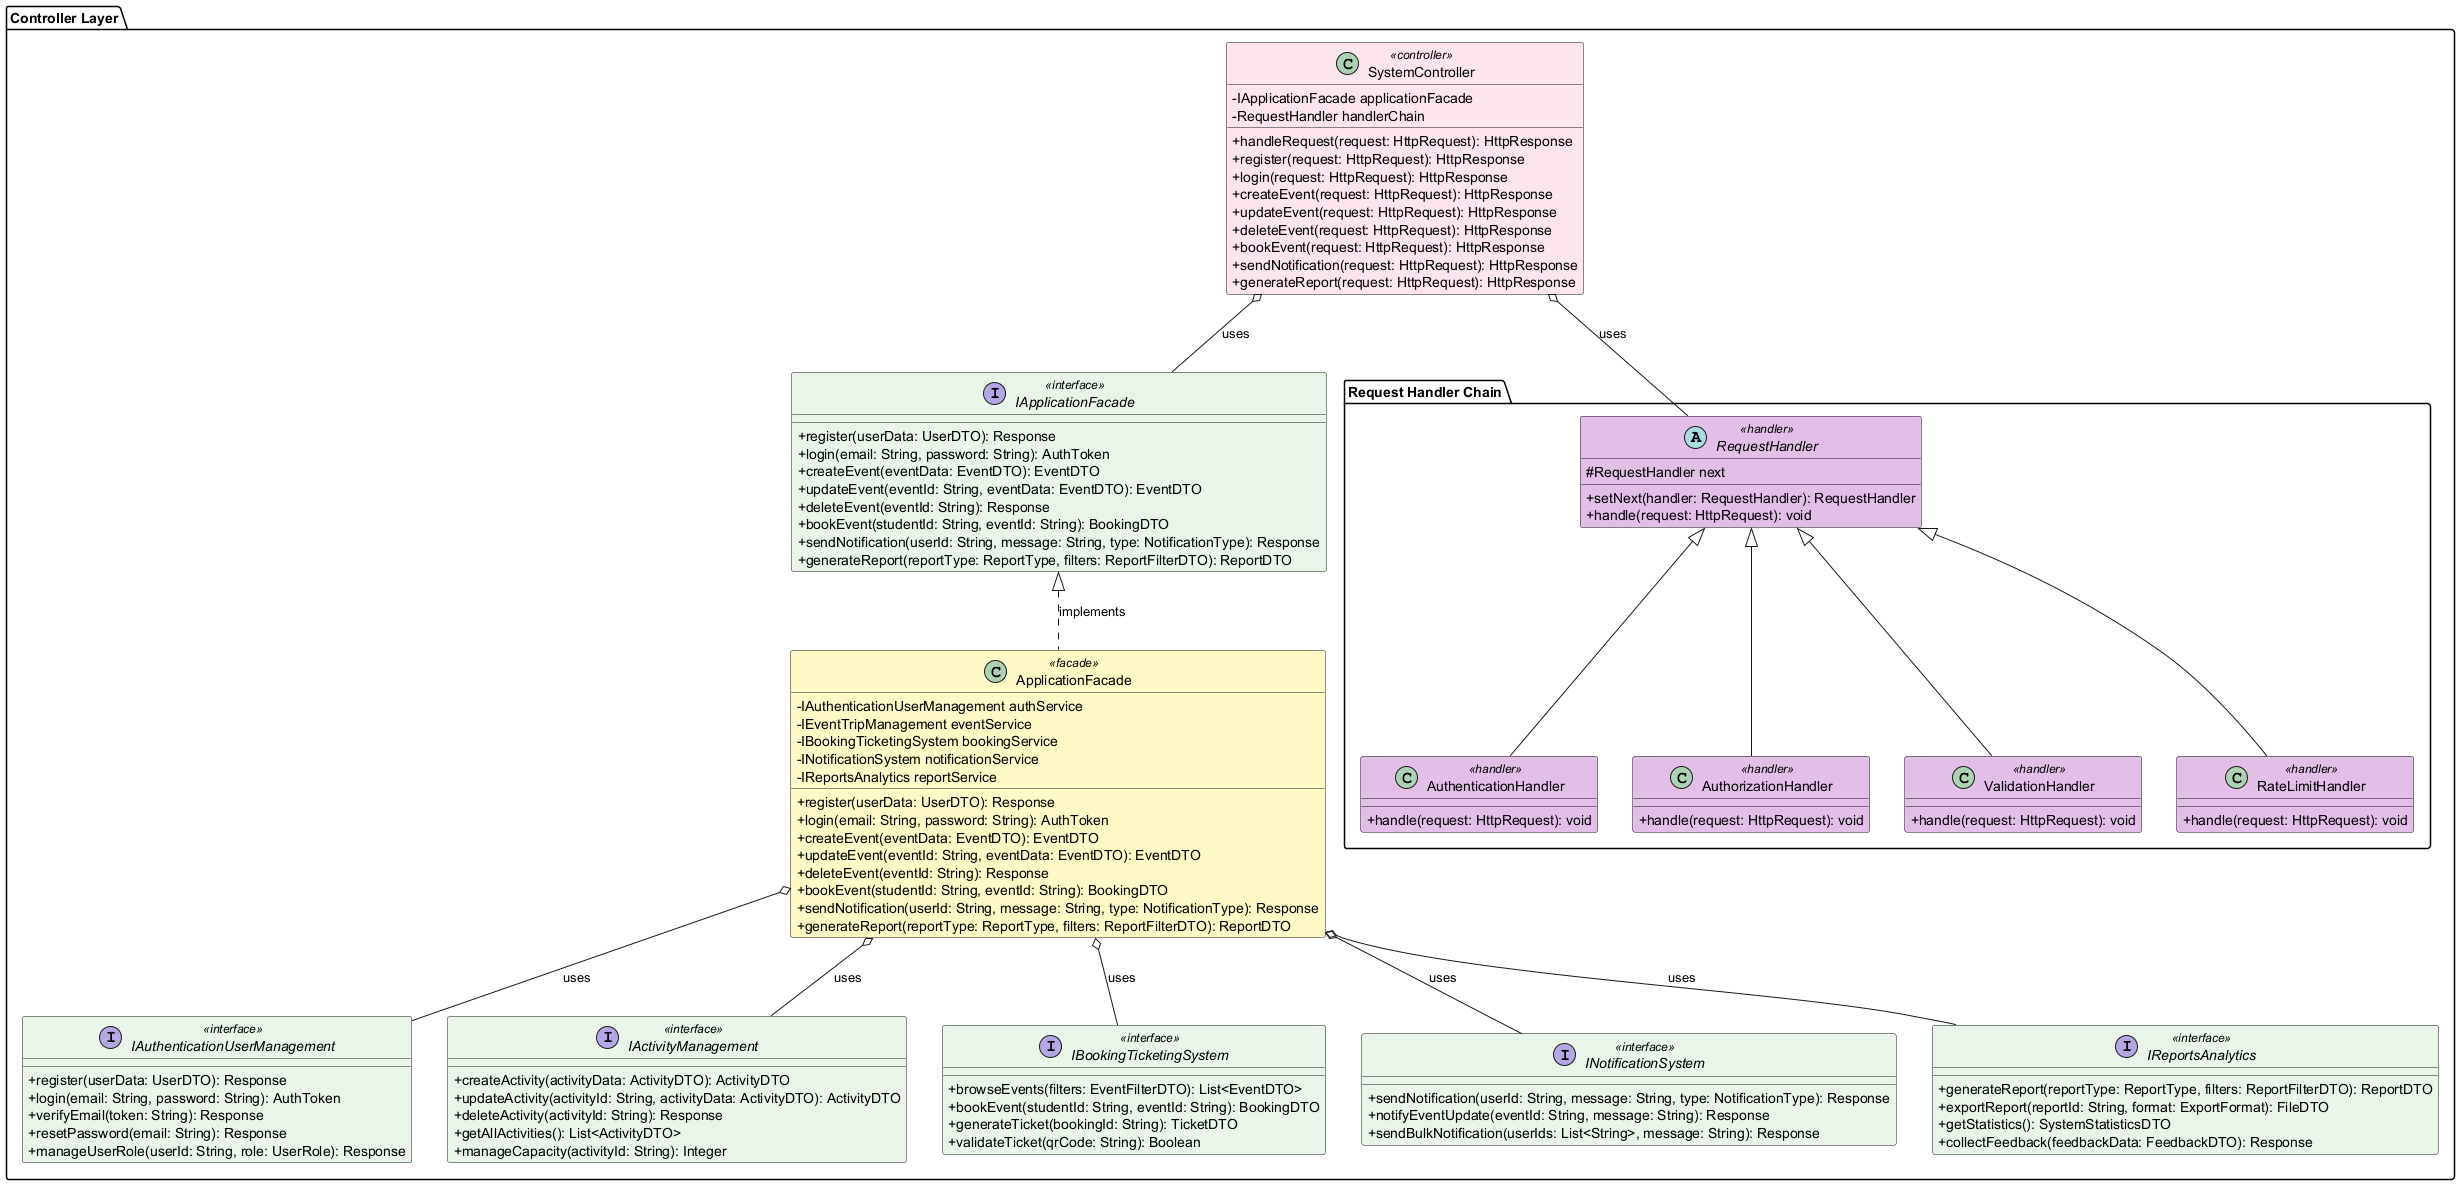

The diagram above was rendered by PlantUML. Its source (embedded in the PNG):
@startuml Controller_Layer

!define CONTROLLER_COLOR #FCE4EC
!define INTERFACE_COLOR #E8F5E9
!define FACADE_COLOR #FFF9C4
!define HANDLER_COLOR #E1BEE7

skinparam classAttributeIconSize 0
skinparam class {
    BackgroundColor<<controller>> CONTROLLER_COLOR
    BackgroundColor<<interface>> INTERFACE_COLOR
    BackgroundColor<<facade>> FACADE_COLOR
    BackgroundColor<<handler>> HANDLER_COLOR
}

package "Controller Layer" {
    
    ' ==================== FACADE PATTERN ====================
    interface IApplicationFacade <<interface>> {
        +register(userData: UserDTO): Response
        +login(email: String, password: String): AuthToken
        +createEvent(eventData: EventDTO): EventDTO
        +updateEvent(eventId: String, eventData: EventDTO): EventDTO
        +deleteEvent(eventId: String): Response
        +bookEvent(studentId: String, eventId: String): BookingDTO
        +sendNotification(userId: String, message: String, type: NotificationType): Response
        +generateReport(reportType: ReportType, filters: ReportFilterDTO): ReportDTO
    }
    
    class ApplicationFacade <<facade>> {
        -IAuthenticationUserManagement authService
        -IEventTripManagement eventService
        -IBookingTicketingSystem bookingService
        -INotificationSystem notificationService
        -IReportsAnalytics reportService
        +register(userData: UserDTO): Response
        +login(email: String, password: String): AuthToken
        +createEvent(eventData: EventDTO): EventDTO
        +updateEvent(eventId: String, eventData: EventDTO): EventDTO
        +deleteEvent(eventId: String): Response
        +bookEvent(studentId: String, eventId: String): BookingDTO
        +sendNotification(userId: String, message: String, type: NotificationType): Response
        +generateReport(reportType: ReportType, filters: ReportFilterDTO): ReportDTO
    }
    
    ' Main Controller
    class SystemController <<controller>> {
        -IApplicationFacade applicationFacade
        -RequestHandler handlerChain
        +handleRequest(request: HttpRequest): HttpResponse
        +register(request: HttpRequest): HttpResponse
        +login(request: HttpRequest): HttpResponse
        +createEvent(request: HttpRequest): HttpResponse
        +updateEvent(request: HttpRequest): HttpResponse
        +deleteEvent(request: HttpRequest): HttpResponse
        +bookEvent(request: HttpRequest): HttpResponse
        +sendNotification(request: HttpRequest): HttpResponse
        +generateReport(request: HttpRequest): HttpResponse
    }
    
    ' ==================== CHAIN OF RESPONSIBILITY ====================
    package "Request Handler Chain" {
        
        abstract class RequestHandler <<handler>> {
            #RequestHandler next
            +setNext(handler: RequestHandler): RequestHandler
            +handle(request: HttpRequest): void
        }
        
        class AuthenticationHandler <<handler>> {
            +handle(request: HttpRequest): void
        }
        
        class AuthorizationHandler <<handler>> {
            +handle(request: HttpRequest): void
        }
        
        class ValidationHandler <<handler>> {
            +handle(request: HttpRequest): void
        }
        
        class RateLimitHandler <<handler>> {
            +handle(request: HttpRequest): void
        }
        
        RequestHandler <|-- AuthenticationHandler
        RequestHandler <|-- AuthorizationHandler
        RequestHandler <|-- ValidationHandler
        RequestHandler <|-- RateLimitHandler
    }
    
    SystemController o-- RequestHandler : uses
    
    ' Service Interfaces (from Context Level)
    interface IAuthenticationUserManagement <<interface>> {
        +register(userData: UserDTO): Response
        +login(email: String, password: String): AuthToken
        +verifyEmail(token: String): Response
        +resetPassword(email: String): Response
        +manageUserRole(userId: String, role: UserRole): Response
    }
    
    interface IActivityManagement <<interface>> {
        +createActivity(activityData: ActivityDTO): ActivityDTO
        +updateActivity(activityId: String, activityData: ActivityDTO): ActivityDTO
        +deleteActivity(activityId: String): Response
        +getAllActivities(): List<ActivityDTO>
        +manageCapacity(activityId: String): Integer
    }
    
    interface IBookingTicketingSystem <<interface>> {
        +browseEvents(filters: EventFilterDTO): List<EventDTO>
        +bookEvent(studentId: String, eventId: String): BookingDTO
        +generateTicket(bookingId: String): TicketDTO
        +validateTicket(qrCode: String): Boolean
    }
    
    interface INotificationSystem <<interface>> {
        +sendNotification(userId: String, message: String, type: NotificationType): Response
        +notifyEventUpdate(eventId: String, message: String): Response
        +sendBulkNotification(userIds: List<String>, message: String): Response
    }
    
    interface IReportsAnalytics <<interface>> {
        +generateReport(reportType: ReportType, filters: ReportFilterDTO): ReportDTO
        +exportReport(reportId: String, format: ExportFormat): FileDTO
        +getStatistics(): SystemStatisticsDTO
        +collectFeedback(feedbackData: FeedbackDTO): Response
    }
    
    ' Facade Pattern Relationships
    IApplicationFacade <|.. ApplicationFacade : implements
    
    ApplicationFacade o-- IAuthenticationUserManagement : uses
    ApplicationFacade o-- IActivityManagement : uses
    ApplicationFacade o-- IBookingTicketingSystem : uses
    ApplicationFacade o-- INotificationSystem : uses
    ApplicationFacade o-- IReportsAnalytics : uses
    
    SystemController o-- IApplicationFacade : uses
}

@enduml